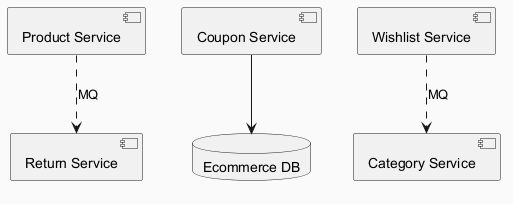

The diagram above was rendered by PlantUML. Its source (embedded in the PNG):
@startuml
skinparam backgroundColor #FAFAFA
skinparam classBackgroundColor #FFF3E0
skinparam classBorderColor #E65100
component "Product Service" as C_ProductService
component "Return Service" as C_ReturnService
component "Coupon Service" as C_CouponService
component "Category Service" as C_CategoryService
component "Wishlist Service" as C_WishlistService
database "Ecommerce DB" as DB_ecommerce
C_CouponService --> DB_ecommerce
C_ProductService ..> C_ReturnService : MQ
C_WishlistService ..> C_CategoryService : MQ
@enduml